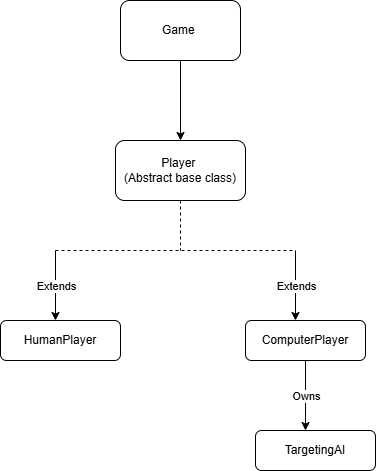

The diagram above was exported from draw.io. Its source (the exported page's mxGraphModel, read from the mxfile embedded in the PNG):
<mxGraphModel dx="1265" dy="595" grid="1" gridSize="10" guides="1" tooltips="1" connect="1" arrows="1" fold="1" page="1" pageScale="1" pageWidth="850" pageHeight="1100" math="0" shadow="0">
  <root>
    <mxCell id="0" />
    <mxCell id="1" parent="0" />
    <mxCell id="ZR-Fqhlol_UuXBagn2bW-1" parent="1" style="rounded=1;whiteSpace=wrap;html=1;" value="Game&amp;nbsp;" vertex="1">
      <mxGeometry height="60" width="120" x="365" y="40" as="geometry" />
    </mxCell>
    <mxCell id="ZR-Fqhlol_UuXBagn2bW-2" edge="1" parent="1" source="ZR-Fqhlol_UuXBagn2bW-1" style="endArrow=classic;html=1;rounded=0;exitX=0.5;exitY=1;exitDx=0;exitDy=0;" value="">
      <mxGeometry height="50" relative="1" width="50" as="geometry">
        <mxPoint x="400" y="340" as="sourcePoint" />
        <mxPoint x="425" y="180" as="targetPoint" />
      </mxGeometry>
    </mxCell>
    <mxCell id="ZR-Fqhlol_UuXBagn2bW-3" parent="1" style="rounded=1;whiteSpace=wrap;html=1;" value="Player&amp;nbsp;&lt;div&gt;(Abstract base class)&lt;/div&gt;" vertex="1">
      <mxGeometry height="60" width="130" x="360" y="180" as="geometry" />
    </mxCell>
    <mxCell id="ZR-Fqhlol_UuXBagn2bW-4" edge="1" parent="1" source="ZR-Fqhlol_UuXBagn2bW-3" style="endArrow=none;dashed=1;html=1;rounded=0;exitX=0.5;exitY=1;exitDx=0;exitDy=0;" value="">
      <mxGeometry height="50" relative="1" width="50" as="geometry">
        <mxPoint x="400" y="340" as="sourcePoint" />
        <mxPoint x="425" y="290" as="targetPoint" />
      </mxGeometry>
    </mxCell>
    <mxCell id="ZR-Fqhlol_UuXBagn2bW-5" edge="1" parent="1" style="endArrow=none;dashed=1;html=1;rounded=0;" value="">
      <mxGeometry height="50" relative="1" width="50" as="geometry">
        <mxPoint x="300" y="290" as="sourcePoint" />
        <mxPoint x="540" y="290" as="targetPoint" />
      </mxGeometry>
    </mxCell>
    <mxCell id="ZR-Fqhlol_UuXBagn2bW-6" edge="1" parent="1" style="endArrow=classic;html=1;rounded=0;" value="">
      <mxGeometry relative="1" as="geometry">
        <mxPoint x="300" y="290" as="sourcePoint" />
        <mxPoint x="300" y="360" as="targetPoint" />
      </mxGeometry>
    </mxCell>
    <mxCell id="ZR-Fqhlol_UuXBagn2bW-7" connectable="0" parent="ZR-Fqhlol_UuXBagn2bW-6" style="edgeLabel;resizable=0;html=1;;align=center;verticalAlign=middle;" value="Extends" vertex="1">
      <mxGeometry relative="1" as="geometry" />
    </mxCell>
    <mxCell id="ZR-Fqhlol_UuXBagn2bW-8" parent="1" style="rounded=1;whiteSpace=wrap;html=1;" value="HumanPlayer" vertex="1">
      <mxGeometry height="40" width="120" x="245" y="360" as="geometry" />
    </mxCell>
    <mxCell id="ZR-Fqhlol_UuXBagn2bW-9" edge="1" parent="1" style="endArrow=classic;html=1;rounded=0;" value="">
      <mxGeometry relative="1" as="geometry">
        <mxPoint x="540" y="290" as="sourcePoint" />
        <mxPoint x="540" y="360" as="targetPoint" />
      </mxGeometry>
    </mxCell>
    <mxCell id="ZR-Fqhlol_UuXBagn2bW-10" connectable="0" parent="ZR-Fqhlol_UuXBagn2bW-9" style="edgeLabel;resizable=0;html=1;;align=center;verticalAlign=middle;" value="Extends" vertex="1">
      <mxGeometry relative="1" as="geometry" />
    </mxCell>
    <mxCell id="ZR-Fqhlol_UuXBagn2bW-11" parent="1" style="rounded=1;whiteSpace=wrap;html=1;" value="ComputerPlayer" vertex="1">
      <mxGeometry height="40" width="120" x="490" y="360" as="geometry" />
    </mxCell>
    <mxCell id="ZR-Fqhlol_UuXBagn2bW-12" edge="1" parent="1" style="endArrow=classic;html=1;rounded=0;" value="">
      <mxGeometry relative="1" as="geometry">
        <mxPoint x="550" y="400" as="sourcePoint" />
        <mxPoint x="550" y="470" as="targetPoint" />
      </mxGeometry>
    </mxCell>
    <mxCell id="ZR-Fqhlol_UuXBagn2bW-13" connectable="0" parent="ZR-Fqhlol_UuXBagn2bW-12" style="edgeLabel;resizable=0;html=1;;align=center;verticalAlign=middle;" value="Owns" vertex="1">
      <mxGeometry relative="1" as="geometry" />
    </mxCell>
    <mxCell id="ZR-Fqhlol_UuXBagn2bW-14" parent="1" style="rounded=1;whiteSpace=wrap;html=1;" value="TargetingAI" vertex="1">
      <mxGeometry height="40" width="120" x="500" y="470" as="geometry" />
    </mxCell>
  </root>
</mxGraphModel>